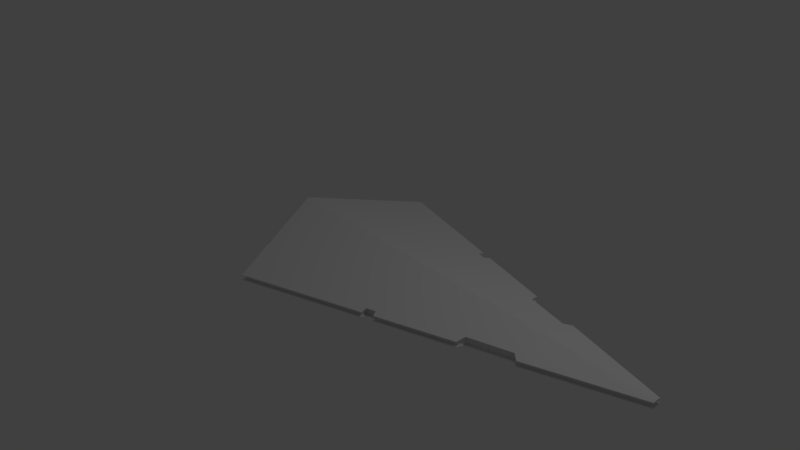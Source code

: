 # Source: ImperialStarDestroyer.blend  (saved by Blender 2.79.0; exported with 4.5.12 LTS)
import bpy
from mathutils import Matrix  # noqa: F401  (used for matrix-valued properties, if any)

bpy.ops.wm.read_factory_settings(use_empty=True)
scene = bpy.context.scene
scene.name = 'Scene'

# ---- collections
col_collection_1 = bpy.data.collections.new('Collection 1'); scene.collection.children.link(col_collection_1)

# ---- materials (node trees are filled in below, after node groups)
mat_material = bpy.data.materials.new('Material')
mat_material.alpha_threshold = 0.0
mat_material.use_transparent_shadow = False
mat_material.roughness = 0.5
mat_material.line_color = (0.0, 0.0, 0.0, 1.0)

# ---- material node trees

# ---- world
world_world = bpy.data.worlds.new('World'); scene.world = world_world
world_world.color = (0.05088, 0.05088, 0.05088)
world_world.use_sun_shadow = False
world_world.sun_shadow_jitter_overblur = 0.0
world_world.cycles.sampling_method = 'MANUAL'

# ---- cameras
cam_camera = bpy.data.cameras.new('Camera')
cam_camera.clip_end = 100.0
cam_camera.lens = 35.0
cam_camera.sensor_width = 32.0
cam_camera.sensor_height = 18.0
cam_camera.ortho_scale = 7.314
cam_camera.dof.focus_distance = 0.0
cam_camera.dof.aperture_fstop = 128.0

# ---- lights
light_lamp = bpy.data.lights.new('Lamp', 'POINT')
light_lamp.transmission_factor = 0.0
light_lamp.cutoff_distance = 30.0
light_lamp.energy = 100.0
light_lamp.shadow_buffer_clip_start = 1.001
light_lamp.shadow_soft_size = 0.1
light_lamp.shadow_maximum_resolution = 0.006
light_lamp.use_absolute_resolution = True

# ---- meshes
me_circle = bpy.data.meshes.new('Circle')
me_circle.from_pydata([(0.0, 0.1614, 0.0), (0.0, 0.1583, 0.03148), (3.725e-09, 0.1491, 0.06175), (7.451e-09, 0.1342, 0.08964), (7.451e-09, 0.1141, 0.1141), (0.0, 0.08964, 0.1342), (0.0, 0.06175, 0.1491), (0.0, 0.03148, 0.1583), (0.0, 1.218e-08, 0.1614), (0.0, -0.03148, 0.1583), (0.0, -0.06175, 0.1491), (0.0, -0.08964, 0.1342), (7.451e-09, -0.1141, 0.1141), (7.451e-09, -0.1342, 0.08964), (3.725e-09, -0.1491, 0.06175), (0.0, -0.1583, 0.03148), (-3.553e-15, -0.1614, -5.257e-08), (0.0, -0.1583, -0.03148), (-3.725e-09, -0.1491, -0.06175), (-7.451e-09, -0.1342, -0.08964), (-7.451e-09, -0.1141, -0.1141), (0.0, -0.08964, -0.1342), (0.0, -0.06175, -0.1491), (0.0, -0.03148, -0.1583), (0.0, 1.558e-07, -0.1614), (0.0, 0.03148, -0.1583), (0.0, 0.06175, -0.1491), (0.0, 0.08964, -0.1342), (-7.451e-09, 0.1141, -0.1141), (-7.451e-09, 0.1342, -0.08964), (-3.725e-09, 0.1491, -0.06175), (0.0, 0.1583, -0.03148), (0.0, 0.1544, 0.0), (0.0, 0.1514, 0.03011), (3.564e-09, 0.1426, 0.05907), (7.128e-09, 0.1283, 0.08576), (7.128e-09, 0.1091, 0.1091), (0.0, 0.08576, 0.1283), (0.0, 0.05907, 0.1426), (0.0, 0.03011, 0.1514), (0.0, 1.165e-08, 0.1544), (0.0, -0.03011, 0.1514), (0.0, -0.05907, 0.1426), (0.0, -0.08576, 0.1283), (7.128e-09, -0.1091, 0.1091), (7.128e-09, -0.1283, 0.08576), (3.564e-09, -0.1426, 0.05907), (0.0, -0.1514, 0.03011), (-3.399e-15, -0.1544, -5.03e-08), (0.0, -0.1514, -0.03011), (-3.564e-09, -0.1426, -0.05907), (-7.128e-09, -0.1283, -0.08576), (-7.128e-09, -0.1091, -0.1092), (0.0, -0.08576, -0.1283), (0.0, -0.05907, -0.1426), (0.0, -0.03011, -0.1514), (0.0, 1.491e-07, -0.1544), (0.0, 0.03011, -0.1514), (0.0, 0.05907, -0.1426), (0.0, 0.08576, -0.1283), (-7.128e-09, 0.1092, -0.1091), (-7.128e-09, 0.1283, -0.08576), (-3.564e-09, 0.1426, -0.05907), (0.0, 0.1514, -0.03011), (-0.03174, 0.1544, 0.0), (-0.03174, 0.1514, 0.03011), (-0.03174, 0.1426, 0.05907), (-0.03174, 0.1283, 0.08576), (-0.03174, 0.1091, 0.1091), (-0.03174, 0.08576, 0.1283), (-0.03174, 0.05907, 0.1426), (-0.03174, 0.03011, 0.1514), (-0.03174, 1.165e-08, 0.1544), (-0.03174, -0.03011, 0.1514), (-0.03174, -0.05907, 0.1426), (-0.03174, -0.08576, 0.1283), (-0.03174, -0.1091, 0.1091), (-0.03174, -0.1283, 0.08576), (-0.03174, -0.1426, 0.05907), (-0.03174, -0.1514, 0.03011), (-0.03174, -0.1544, -5.03e-08), (-0.03174, -0.1514, -0.03011), (-0.03174, -0.1426, -0.05907), (-0.03174, -0.1283, -0.08576), (-0.03174, -0.1091, -0.1092), (-0.03174, -0.08576, -0.1283), (-0.03174, -0.05907, -0.1426), (-0.03174, -0.03011, -0.1514), (-0.03174, 1.491e-07, -0.1544), (-0.03174, 0.03011, -0.1514), (-0.03174, 0.05907, -0.1426), (-0.03174, 0.08576, -0.1283), (-0.03174, 0.1092, -0.1091), (-0.03174, 0.1283, -0.08576), (-0.03174, 0.1426, -0.05907), (-0.03174, 0.1514, -0.03011), (0.1979, 0.1052, 0.0), (0.1979, 0.1031, 0.02052), (0.1979, 0.09716, 0.04025), (0.1979, 0.08744, 0.05843), (0.1979, 0.07436, 0.07436), (0.1979, 0.05843, 0.08744), (0.1979, 0.04025, 0.09716), (0.1979, 0.02052, 0.1031), (0.1979, 7.94e-09, 0.1052), (0.1979, -0.02052, 0.1031), (0.1979, -0.04025, 0.09716), (0.1979, -0.05843, 0.08744), (0.1979, -0.07436, 0.07436), (0.1979, -0.08744, 0.05843), (0.1979, -0.09716, 0.04025), (0.1979, -0.1031, 0.02052), (0.1979, -0.1052, -3.427e-08), (0.1979, -0.1031, -0.02052), (0.1979, -0.09716, -0.04025), (0.1979, -0.08744, -0.05843), (0.1979, -0.07436, -0.07436), (0.1979, -0.05843, -0.08744), (0.1979, -0.04025, -0.09716), (0.1979, -0.02052, -0.1031), (0.1979, 1.015e-07, -0.1052), (0.1979, 0.02052, -0.1031), (0.1979, 0.04025, -0.09716), (0.1979, 0.05843, -0.08744), (0.1979, 0.07436, -0.07436), (0.1979, 0.08744, -0.05843), (0.1979, 0.09716, -0.04025), (0.1979, 0.1031, -0.02052), (0.03959, 0.03083, -0.155), (0.07917, 0.0293, -0.1473), (0.1188, 0.02671, -0.1343), (0.1583, 0.02271, -0.1142), (0.1583, 1.124e-07, -0.1164), (0.1188, 1.322e-07, -0.1369), (0.07917, 1.45e-07, -0.1502), (0.03959, 1.526e-07, -0.158), (0.03959, -0.1117, 0.1117), (0.07917, -0.1062, 0.1062), (0.1188, -0.09682, 0.09682), (0.1583, -0.08231, 0.08231), (0.1583, -0.06467, 0.09679), (0.1188, -0.07607, 0.1139), (0.07917, -0.08343, 0.1249), (0.03959, -0.08779, 0.1314), (0.03959, 0.06047, -0.146), (0.07917, 0.05747, -0.1387), (0.1188, 0.0524, -0.1265), (0.1583, 0.04455, -0.1075), (0.03959, -0.1314, 0.08779), (0.07917, -0.1249, 0.08343), (0.1188, -0.1139, 0.07607), (0.1583, -0.09679, 0.06467), (0.03959, 0.08779, -0.1314), (0.07917, 0.08343, -0.1249), (0.1188, 0.07607, -0.1139), (0.1583, 0.06467, -0.09679), (0.03959, -0.146, 0.06047), (0.07917, -0.1387, 0.05747), (0.1188, -0.1265, 0.0524), (0.1583, -0.1075, 0.04455), (0.03959, 0.155, 0.03083), (0.07917, 0.1473, 0.0293), (0.1188, 0.1343, 0.02671), (0.1583, 0.1142, 0.02271), (0.1583, 0.1164, 0.0), (0.1188, 0.1369, 0.0), (0.07917, 0.1502, 0.0), (0.03959, 0.158, 0.0), (0.03959, 0.1117, -0.1117), (0.07917, 0.1062, -0.1062), (0.1188, 0.09682, -0.09682), (0.1583, 0.08231, -0.08231), (0.03959, -0.155, 0.03083), (0.07917, -0.1473, 0.0293), (0.1188, -0.1343, 0.02671), (0.1583, -0.1142, 0.02271), (0.03959, 0.146, 0.06047), (0.07917, 0.1387, 0.05747), (0.1188, 0.1265, 0.0524), (0.1583, 0.1075, 0.04455), (0.03959, 0.1314, -0.08779), (0.07917, 0.1249, -0.08343), (0.1188, 0.1139, -0.07607), (0.1583, 0.09679, -0.06467), (0.03959, -0.158, -5.149e-08), (0.07917, -0.1502, -4.893e-08), (0.1188, -0.1369, -4.462e-08), (0.1583, -0.1164, -3.793e-08), (0.03959, 0.1314, 0.08779), (0.07917, 0.1249, 0.08343), (0.1188, 0.1139, 0.07607), (0.1583, 0.09679, 0.06467), (0.03959, 0.146, -0.06047), (0.07917, 0.1387, -0.05747), (0.1188, 0.1265, -0.0524), (0.1583, 0.1075, -0.04455), (0.03959, -0.155, -0.03083), (0.07917, -0.1473, -0.0293), (0.1188, -0.1343, -0.02671), (0.1583, -0.1142, -0.02271), (0.03959, 0.1117, 0.1117), (0.07917, 0.1062, 0.1062), (0.1188, 0.09682, 0.09682), (0.1583, 0.08231, 0.08231), (0.03959, 0.155, -0.03083), (0.07917, 0.1473, -0.0293), (0.1188, 0.1343, -0.02671), (0.1583, 0.1142, -0.02271), (0.03959, -0.146, -0.06047), (0.07917, -0.1387, -0.05747), (0.1188, -0.1265, -0.0524), (0.1583, -0.1075, -0.04455), (0.03959, 0.08779, 0.1314), (0.07917, 0.08343, 0.1249), (0.1188, 0.07607, 0.1139), (0.1583, 0.06467, 0.09679), (0.03959, -0.1314, -0.08779), (0.07917, -0.1249, -0.08343), (0.1188, -0.1139, -0.07607), (0.1583, -0.09679, -0.06467), (0.03959, 0.06047, 0.146), (0.07917, 0.05747, 0.1387), (0.1188, 0.0524, 0.1265), (0.1583, 0.04455, 0.1075), (0.03959, -0.1117, -0.1117), (0.07917, -0.1062, -0.1062), (0.1188, -0.09682, -0.09682), (0.1583, -0.08231, -0.08231), (0.03959, 0.03083, 0.155), (0.07917, 0.0293, 0.1473), (0.1188, 0.02671, 0.1343), (0.1583, 0.02271, 0.1142), (0.03959, -0.08779, -0.1314), (0.07917, -0.08343, -0.1249), (0.1188, -0.07607, -0.1139), (0.1583, -0.06467, -0.09679), (0.03959, 1.193e-08, 0.158), (0.07917, 1.134e-08, 0.1502), (0.1188, 1.034e-08, 0.1369), (0.1583, 8.788e-09, 0.1164), (0.03959, -0.06047, -0.146), (0.07917, -0.05747, -0.1387), (0.1188, -0.0524, -0.1265), (0.1583, -0.04455, -0.1075), (0.03959, -0.03083, 0.155), (0.07917, -0.0293, 0.1473), (0.1188, -0.02671, 0.1343), (0.1583, -0.02271, 0.1142), (0.03959, -0.03083, -0.155), (0.07917, -0.0293, -0.1473), (0.1188, -0.02671, -0.1343), (0.1583, -0.02271, -0.1142), (0.03959, -0.06047, 0.146), (0.07917, -0.05747, 0.1387), (0.1188, -0.0524, 0.1265), (0.1583, -0.04455, 0.1075), (-0.03174, 0.1487, 0.0), (-0.03174, 0.1458, 0.02901), (-0.03174, 0.1374, 0.0569), (-0.03174, 0.1236, 0.0826), (-0.03174, 0.1051, 0.1051), (-0.03174, 0.0826, 0.1236), (-0.03174, 0.0569, 0.1374), (-0.03174, 0.02901, 0.1458), (-0.03174, 1.122e-08, 0.1487), (-0.03174, -0.02901, 0.1458), (-0.03174, -0.0569, 0.1374), (-0.03174, -0.0826, 0.1236), (-0.03174, -0.1051, 0.1051), (-0.03174, -0.1236, 0.0826), (-0.03174, -0.1374, 0.0569), (-0.03174, -0.1458, 0.02901), (-0.03174, -0.1487, -4.844e-08), (-0.03174, -0.1458, -0.02901), (-0.03174, -0.1374, -0.0569), (-0.03174, -0.1236, -0.0826), (-0.03174, -0.1051, -0.1051), (-0.03174, -0.0826, -0.1236), (-0.03174, -0.0569, -0.1374), (-0.03174, -0.029, -0.1458), (-0.03174, 1.436e-07, -0.1487), (-0.03174, 0.02901, -0.1458), (-0.03174, 0.0569, -0.1374), (-0.03174, 0.0826, -0.1236), (-0.03174, 0.1051, -0.1051), (-0.03174, 0.1236, -0.0826), (-0.03174, 0.1374, -0.0569), (-0.03174, 0.1458, -0.029), (0.0004808, 0.1487, 0.0), (0.0004808, 0.1458, 0.02901), (0.0004808, 0.1374, 0.0569), (0.0004808, 0.1236, 0.0826), (0.0004808, 0.1051, 0.1051), (0.0004808, 0.0826, 0.1236), (0.0004808, 0.0569, 0.1374), (0.0004808, 0.02901, 0.1458), (0.0004808, 1.122e-08, 0.1487), (0.0004808, -0.02901, 0.1458), (0.0004808, -0.0569, 0.1374), (0.0004808, -0.0826, 0.1236), (0.0004808, -0.1051, 0.1051), (0.0004808, -0.1236, 0.0826), (0.0004808, -0.1374, 0.0569), (0.0004808, -0.1458, 0.02901), (0.0004808, -0.1487, -4.844e-08), (0.0004808, -0.1458, -0.02901), (0.0004808, -0.1374, -0.0569), (0.0004808, -0.1236, -0.0826), (0.0004808, -0.1051, -0.1051), (0.0004808, -0.0826, -0.1236), (0.0004808, -0.0569, -0.1374), (0.0004808, -0.029, -0.1458), (0.0004808, 1.436e-07, -0.1487), (0.0004808, 0.02901, -0.1458), (0.0004808, 0.0569, -0.1374), (0.0004808, 0.0826, -0.1236), (0.0004808, 0.1051, -0.1051), (0.0004808, 0.1236, -0.0826), (0.0004808, 0.1374, -0.0569), (0.0004808, 0.1458, -0.029), (0.1625, 0.08385, 0.0), (0.1625, 0.08224, 0.01636), (0.1625, 0.07747, 0.03209), (0.1625, 0.06972, 0.04658), (0.1625, 0.05929, 0.05929), (0.1625, 0.04658, 0.06972), (0.1625, 0.03209, 0.07747), (0.1625, 0.01636, 0.08224), (0.1625, 6.331e-09, 0.08385), (0.1625, -0.01636, 0.08224), (0.1625, -0.03209, 0.07747), (0.1625, -0.04658, 0.06972), (0.1625, -0.05929, 0.05929), (0.1625, -0.06972, 0.04658), (0.1625, -0.07747, 0.03209), (0.1625, -0.08224, 0.01636), (0.1625, -0.08385, -2.732e-08), (0.1625, -0.08224, -0.01636), (0.1625, -0.07747, -0.03209), (0.1625, -0.06972, -0.04658), (0.1625, -0.05929, -0.05929), (0.1625, -0.04658, -0.06972), (0.1625, -0.03209, -0.07747), (0.1625, -0.01636, -0.08224), (0.1625, 8.097e-08, -0.08385), (0.1625, 0.01636, -0.08224), (0.1625, 0.03209, -0.07747), (0.1625, 0.04658, -0.06972), (0.1625, 0.05929, -0.05929), (0.1625, 0.06972, -0.04658), (0.1625, 0.07747, -0.03209), (0.1625, 0.08224, -0.01636), (0.122, -0.02309, 0.1161), (0.08151, -0.02665, 0.134), (0.041, -0.0283, 0.1423), (0.041, 1.095e-08, 0.1451), (0.08151, 1.031e-08, 0.1366), (0.122, 8.936e-09, 0.1184), (0.122, -0.02309, -0.1161), (0.08151, -0.02665, -0.134), (0.041, -0.0283, -0.1423), (0.041, -0.05552, -0.134), (0.08151, -0.05227, -0.1262), (0.122, -0.04529, -0.1094), (0.122, -0.04529, 0.1094), (0.08151, -0.05227, 0.1262), (0.041, -0.05552, 0.134), (0.122, 1.143e-07, -0.1184), (0.08151, 1.319e-07, -0.1366), (0.041, 1.401e-07, -0.1451), (0.122, -0.06576, 0.09841), (0.08151, -0.07588, 0.1136), (0.041, -0.0806, 0.1206), (0.122, 0.02309, -0.1161), (0.08151, 0.02665, -0.134), (0.041, 0.0283, -0.1423), (0.122, -0.08369, 0.08369), (0.08151, -0.09658, 0.09658), (0.041, -0.1026, 0.1026), (0.122, 0.04529, -0.1094), (0.08151, 0.05227, -0.1262), (0.041, 0.05552, -0.134), (0.122, -0.09841, 0.06576), (0.08151, -0.1136, 0.07588), (0.041, -0.1206, 0.0806), (0.122, 0.06576, -0.09841), (0.08151, 0.07588, -0.1136), (0.041, 0.0806, -0.1206), (0.122, -0.1094, 0.04529), (0.08151, -0.1262, 0.05227), (0.041, -0.134, 0.05552), (0.122, 0.1161, 0.02309), (0.08151, 0.134, 0.02665), (0.041, 0.1423, 0.0283), (0.041, 0.1451, 0.0), (0.08151, 0.1366, 0.0), (0.122, 0.1184, 0.0), (0.122, 0.08369, -0.08369), (0.08151, 0.09658, -0.09658), (0.041, 0.1026, -0.1026), (0.122, -0.1161, 0.02309), (0.08151, -0.134, 0.02665), (0.041, -0.1423, 0.0283), (0.122, 0.1094, 0.04529), (0.08151, 0.1262, 0.05227), (0.041, 0.134, 0.05552), (0.122, 0.09841, -0.06576), (0.08151, 0.1136, -0.07588), (0.041, 0.1206, -0.0806), (0.122, -0.1184, -3.857e-08), (0.08151, -0.1366, -4.45e-08), (0.041, -0.1451, -4.727e-08), (0.122, 0.09841, 0.06576), (0.08151, 0.1136, 0.07588), (0.041, 0.1206, 0.0806), (0.122, 0.1094, -0.04529), (0.08151, 0.1262, -0.05227), (0.041, 0.134, -0.05552), (0.122, -0.1161, -0.02309), (0.08151, -0.134, -0.02665), (0.041, -0.1423, -0.0283), (0.122, 0.08369, 0.08369), (0.08151, 0.09658, 0.09658), (0.041, 0.1026, 0.1026), (0.122, 0.1161, -0.02309), (0.08151, 0.134, -0.02665), (0.041, 0.1423, -0.0283), (0.122, -0.1094, -0.04529), (0.08151, -0.1262, -0.05227), (0.041, -0.134, -0.05552), (0.122, 0.06576, 0.09841), (0.08151, 0.07588, 0.1136), (0.041, 0.0806, 0.1206), (0.122, -0.09841, -0.06576), (0.08151, -0.1136, -0.07588), (0.041, -0.1206, -0.0806), (0.122, 0.04529, 0.1094), (0.08151, 0.05227, 0.1262), (0.041, 0.05552, 0.134), (0.122, -0.08369, -0.08369), (0.08151, -0.09658, -0.09658), (0.041, -0.1026, -0.1026), (0.122, 0.02309, 0.1161), (0.08151, 0.02665, 0.134), (0.041, 0.0283, 0.1423), (0.122, -0.06576, -0.09841), (0.08151, -0.07588, -0.1136), (0.041, -0.0806, -0.1206)], [], [(25, 24, 56, 57), (12, 11, 43, 44), (26, 25, 57, 58), (13, 12, 44, 45), (27, 26, 58, 59), (14, 13, 45, 46), (1, 0, 32, 33), (28, 27, 59, 60), (15, 14, 46, 47), (2, 1, 33, 34), (29, 28, 60, 61), (16, 15, 47, 48), (3, 2, 34, 35), (30, 29, 61, 62), (17, 16, 48, 49), (4, 3, 35, 36), (31, 30, 62, 63), (18, 17, 49, 50), (5, 4, 36, 37), (0, 31, 63, 32), (19, 18, 50, 51), (6, 5, 37, 38), (20, 19, 51, 52), (7, 6, 38, 39), (21, 20, 52, 53), (8, 7, 39, 40), (22, 21, 53, 54), (9, 8, 40, 41), (23, 22, 54, 55), (10, 9, 41, 42), (24, 23, 55, 56), (11, 10, 42, 43), (38, 37, 69, 70), (52, 51, 83, 84), (39, 38, 70, 71), (53, 52, 84, 85), (40, 39, 71, 72), (54, 53, 85, 86), (41, 40, 72, 73), (55, 54, 86, 87), (42, 41, 73, 74), (56, 55, 87, 88), (43, 42, 74, 75), (57, 56, 88, 89), (44, 43, 75, 76), (58, 57, 89, 90), (45, 44, 76, 77), (59, 58, 90, 91), (46, 45, 77, 78), (33, 32, 64, 65), (60, 59, 91, 92), (47, 46, 78, 79), (34, 33, 65, 66), (61, 60, 92, 93), (48, 47, 79, 80), (35, 34, 66, 67), (62, 61, 93, 94), (49, 48, 80, 81), (36, 35, 67, 68), (63, 62, 94, 95), (50, 49, 81, 82), (37, 36, 68, 69), (32, 63, 95, 64), (51, 50, 82, 83), (132, 131, 121, 120), (140, 139, 108, 107), (131, 147, 122, 121), (139, 151, 109, 108), (147, 155, 123, 122), (151, 159, 110, 109), (164, 163, 97, 96), (155, 171, 124, 123), (159, 175, 111, 110), (163, 179, 98, 97), (171, 183, 125, 124), (175, 187, 112, 111), (179, 191, 99, 98), (183, 195, 126, 125), (187, 199, 113, 112), (191, 203, 100, 99), (195, 207, 127, 126), (199, 211, 114, 113), (203, 215, 101, 100), (207, 164, 96, 127), (211, 219, 115, 114), (215, 223, 102, 101), (219, 227, 116, 115), (223, 231, 103, 102), (227, 235, 117, 116), (231, 239, 104, 103), (235, 243, 118, 117), (239, 247, 105, 104), (243, 251, 119, 118), (247, 255, 106, 105), (251, 132, 120, 119), (255, 140, 107, 106), (10, 11, 143, 252), (252, 143, 142, 253), (253, 142, 141, 254), (254, 141, 140, 255), (23, 24, 135, 248), (248, 135, 134, 249), (249, 134, 133, 250), (250, 133, 132, 251), (9, 10, 252, 244), (244, 252, 253, 245), (245, 253, 254, 246), (246, 254, 255, 247), (22, 23, 248, 240), (240, 248, 249, 241), (241, 249, 250, 242), (242, 250, 251, 243), (8, 9, 244, 236), (236, 244, 245, 237), (237, 245, 246, 238), (238, 246, 247, 239), (21, 22, 240, 232), (232, 240, 241, 233), (233, 241, 242, 234), (234, 242, 243, 235), (7, 8, 236, 228), (228, 236, 237, 229), (229, 237, 238, 230), (230, 238, 239, 231), (20, 21, 232, 224), (224, 232, 233, 225), (225, 233, 234, 226), (226, 234, 235, 227), (6, 7, 228, 220), (220, 228, 229, 221), (221, 229, 230, 222), (222, 230, 231, 223), (19, 20, 224, 216), (216, 224, 225, 217), (217, 225, 226, 218), (218, 226, 227, 219), (5, 6, 220, 212), (212, 220, 221, 213), (213, 221, 222, 214), (214, 222, 223, 215), (18, 19, 216, 208), (208, 216, 217, 209), (209, 217, 218, 210), (210, 218, 219, 211), (31, 0, 167, 204), (204, 167, 166, 205), (205, 166, 165, 206), (206, 165, 164, 207), (4, 5, 212, 200), (200, 212, 213, 201), (201, 213, 214, 202), (202, 214, 215, 203), (17, 18, 208, 196), (196, 208, 209, 197), (197, 209, 210, 198), (198, 210, 211, 199), (30, 31, 204, 192), (192, 204, 205, 193), (193, 205, 206, 194), (194, 206, 207, 195), (3, 4, 200, 188), (188, 200, 201, 189), (189, 201, 202, 190), (190, 202, 203, 191), (16, 17, 196, 184), (184, 196, 197, 185), (185, 197, 198, 186), (186, 198, 199, 187), (29, 30, 192, 180), (180, 192, 193, 181), (181, 193, 194, 182), (182, 194, 195, 183), (2, 3, 188, 176), (176, 188, 189, 177), (177, 189, 190, 178), (178, 190, 191, 179), (15, 16, 184, 172), (172, 184, 185, 173), (173, 185, 186, 174), (174, 186, 187, 175), (28, 29, 180, 168), (168, 180, 181, 169), (169, 181, 182, 170), (170, 182, 183, 171), (1, 2, 176, 160), (160, 176, 177, 161), (161, 177, 178, 162), (162, 178, 179, 163), (14, 15, 172, 156), (156, 172, 173, 157), (157, 173, 174, 158), (158, 174, 175, 159), (27, 28, 168, 152), (152, 168, 169, 153), (153, 169, 170, 154), (154, 170, 171, 155), (0, 1, 160, 167), (167, 160, 161, 166), (166, 161, 162, 165), (165, 162, 163, 164), (13, 14, 156, 148), (148, 156, 157, 149), (149, 157, 158, 150), (150, 158, 159, 151), (26, 27, 152, 144), (144, 152, 153, 145), (145, 153, 154, 146), (146, 154, 155, 147), (12, 13, 148, 136), (136, 148, 149, 137), (137, 149, 150, 138), (138, 150, 151, 139), (25, 26, 144, 128), (128, 144, 145, 129), (129, 145, 146, 130), (130, 146, 147, 131), (11, 12, 136, 143), (143, 136, 137, 142), (142, 137, 138, 141), (141, 138, 139, 140), (24, 25, 128, 135), (135, 128, 129, 134), (134, 129, 130, 133), (133, 130, 131, 132), (79, 78, 270, 271), (66, 65, 257, 258), (93, 92, 284, 285), (80, 79, 271, 272), (67, 66, 258, 259), (94, 93, 285, 286), (81, 80, 272, 273), (68, 67, 259, 260), (95, 94, 286, 287), (82, 81, 273, 274), (69, 68, 260, 261), (64, 95, 287, 256), (83, 82, 274, 275), (70, 69, 261, 262), (84, 83, 275, 276), (71, 70, 262, 263), (85, 84, 276, 277), (72, 71, 263, 264), (86, 85, 277, 278), (73, 72, 264, 265), (87, 86, 278, 279), (74, 73, 265, 266), (88, 87, 279, 280), (75, 74, 266, 267), (89, 88, 280, 281), (76, 75, 267, 268), (90, 89, 281, 282), (77, 76, 268, 269), (91, 90, 282, 283), (78, 77, 269, 270), (65, 64, 256, 257), (92, 91, 283, 284), (262, 261, 293, 294), (276, 275, 307, 308), (263, 262, 294, 295), (277, 276, 308, 309), (264, 263, 295, 296), (278, 277, 309, 310), (265, 264, 296, 297), (279, 278, 310, 311), (266, 265, 297, 298), (280, 279, 311, 312), (267, 266, 298, 299), (281, 280, 312, 313), (268, 267, 299, 300), (282, 281, 313, 314), (269, 268, 300, 301), (283, 282, 314, 315), (270, 269, 301, 302), (257, 256, 288, 289), (284, 283, 315, 316), (271, 270, 302, 303), (258, 257, 289, 290), (285, 284, 316, 317), (272, 271, 303, 304), (259, 258, 290, 291), (286, 285, 317, 318), (273, 272, 304, 305), (260, 259, 291, 292), (287, 286, 318, 319), (274, 273, 305, 306), (261, 260, 292, 293), (256, 287, 319, 288), (275, 274, 306, 307), (352, 357, 328, 329), (358, 363, 342, 343), (364, 352, 329, 330), (367, 358, 343, 344), (370, 364, 330, 331), (373, 367, 344, 345), (376, 370, 331, 332), (379, 373, 345, 346), (382, 376, 332, 333), (385, 379, 346, 347), (388, 382, 333, 334), (391, 396, 320, 321), (397, 385, 347, 348), (400, 388, 334, 335), (403, 391, 321, 322), (406, 397, 348, 349), (409, 400, 335, 336), (412, 403, 322, 323), (415, 406, 349, 350), (418, 409, 336, 337), (421, 412, 323, 324), (424, 415, 350, 351), (427, 418, 337, 338), (430, 421, 324, 325), (396, 424, 351, 320), (433, 427, 338, 339), (436, 430, 325, 326), (439, 433, 339, 340), (442, 436, 326, 327), (445, 439, 340, 341), (357, 442, 327, 328), (363, 445, 341, 342), (310, 309, 447, 361), (361, 447, 446, 362), (362, 446, 445, 363), (296, 295, 444, 355), (355, 444, 443, 356), (356, 443, 442, 357), (309, 308, 441, 447), (447, 441, 440, 446), (446, 440, 439, 445), (295, 294, 438, 444), (444, 438, 437, 443), (443, 437, 436, 442), (308, 307, 435, 441), (441, 435, 434, 440), (440, 434, 433, 439), (294, 293, 432, 438), (438, 432, 431, 437), (437, 431, 430, 436), (307, 306, 429, 435), (435, 429, 428, 434), (434, 428, 427, 433), (288, 319, 426, 394), (394, 426, 425, 395), (395, 425, 424, 396), (293, 292, 423, 432), (432, 423, 422, 431), (431, 422, 421, 430), (306, 305, 420, 429), (429, 420, 419, 428), (428, 419, 418, 427), (319, 318, 417, 426), (426, 417, 416, 425), (425, 416, 415, 424), (292, 291, 414, 423), (423, 414, 413, 422), (422, 413, 412, 421), (305, 304, 411, 420), (420, 411, 410, 419), (419, 410, 409, 418), (318, 317, 408, 417), (417, 408, 407, 416), (416, 407, 406, 415), (291, 290, 405, 414), (414, 405, 404, 413), (413, 404, 403, 412), (304, 303, 402, 411), (411, 402, 401, 410), (410, 401, 400, 409), (317, 316, 399, 408), (408, 399, 398, 407), (407, 398, 397, 406), (290, 289, 393, 405), (405, 393, 392, 404), (404, 392, 391, 403), (303, 302, 390, 402), (402, 390, 389, 401), (401, 389, 388, 400), (316, 315, 387, 399), (399, 387, 386, 398), (398, 386, 385, 397), (289, 288, 394, 393), (393, 394, 395, 392), (392, 395, 396, 391), (302, 301, 384, 390), (390, 384, 383, 389), (389, 383, 382, 388), (315, 314, 381, 387), (387, 381, 380, 386), (386, 380, 379, 385), (301, 300, 378, 384), (384, 378, 377, 383), (383, 377, 376, 382), (314, 313, 375, 381), (381, 375, 374, 380), (380, 374, 373, 379), (300, 299, 372, 378), (378, 372, 371, 377), (377, 371, 370, 376), (313, 312, 369, 375), (375, 369, 368, 374), (374, 368, 367, 373), (299, 298, 366, 372), (372, 366, 365, 371), (371, 365, 364, 370), (312, 311, 360, 369), (369, 360, 359, 368), (368, 359, 358, 367), (298, 297, 354, 366), (366, 354, 353, 365), (365, 353, 352, 364), (311, 310, 361, 360), (360, 361, 362, 359), (359, 362, 363, 358), (297, 296, 355, 354), (354, 355, 356, 353), (353, 356, 357, 352), (321, 320, 351, 350, 349, 348, 347, 346, 345, 344, 343, 342, 341, 340, 339, 338, 337, 336, 335, 334, 333, 332, 331, 330, 329, 328, 327, 326, 325, 324, 323, 322), (97, 98, 99, 100, 101, 102, 103, 104, 105, 106, 107, 108, 109, 110, 111, 112, 113, 114, 115, 116, 117, 118, 119, 120, 121, 122, 123, 124, 125, 126, 127, 96)])
me_circle.polygons.foreach_set('use_smooth', [True] * 418)
me_circle.use_remesh_preserve_volume = False
me_circle.use_remesh_preserve_attributes = False
me_circle.use_mirror_vertex_groups = False
me_circle.update()
me_cube = bpy.data.meshes.new('Cube')
me_cube.from_pydata([(-0.05658, -4.213, 0.03708), (-1.534, 0.6123, 0.03708), (-8.452e-07, -4.213, 0.04565), (-1.034, -1.037, 0.03708), (3.465e-07, 1.236, 0.3866), (0.0, -1.044, 0.2441), (-0.05658, -4.213, 0.02639), (-1.534, 0.6123, 0.02639), (-1.034, -1.037, 0.02639), (-0.02708, -4.187, 0.02639), (-1.491, 0.5982, 0.02639), (-1.003, -1.004, 0.02639), (-0.02708, -4.187, 0.0), (-1.491, 0.5982, 0.0), (-1.003, -1.004, 0.0), (0.0, -4.187, 0.02639), (0.0, -4.187, 0.0), (0.0, -4.213, 0.02639), (0.0, 1.236, 0.3759), (-0.4859, -2.849, 0.03708), (-0.4121, -2.765, 0.05627), (-0.5658, -2.207, 0.05949), (-0.6867, -2.183, 0.03708), (0.0, -2.183, 0.1728), (0.0, -2.207, 0.1712), (0.0, -2.765, 0.1363), (0.0, -2.849, 0.1309), (-0.4859, -2.849, 0.02639), (-0.4121, -2.765, 0.0488), (-0.5658, -2.207, 0.0488), (-0.6867, -2.183, 0.02639), (-0.4542, -2.828, 0.02639), (-0.3781, -2.749, 0.0488), (-0.5295, -2.196, 0.0488), (-0.6481, -2.178, 0.02639), (-0.4542, -2.828, 0.0), (-0.3781, -2.749, 0.0), (-0.5295, -2.196, 0.0), (-0.6481, -2.178, 0.0), (4.239e-08, 0.7881, 0.1052), (-0.02052, 0.7881, 0.1031), (-0.04025, 0.7881, 0.09716), (-0.05843, 0.7881, 0.08744), (-0.07436, 0.7881, 0.07436), (-0.08744, 0.7881, 0.05843), (-0.09716, 0.7881, 0.04025), (-0.1031, 0.7881, 0.02052), (-0.1052, 0.7881, -3.427e-08), (-0.2813, 0.8382, 0.1177), (-0.2825, 0.8382, 0.1293), (-0.2858, 0.8382, 0.1404), (-0.2913, 0.8382, 0.1507), (-0.2987, 0.8382, 0.1597), (-0.3077, 0.8382, 0.167), (-0.3179, 0.8382, 0.1725), (-0.329, 0.8382, 0.1759), (-0.3406, 0.8382, 0.177), (-0.3522, 0.8382, 0.1759), (-0.3633, 0.8382, 0.1725), (-0.3735, 0.8382, 0.167), (-0.3825, 0.8382, 0.1597), (-0.3899, 0.8382, 0.1507), (-0.3954, 0.8382, 0.1404), (-0.3987, 0.8382, 0.1293), (-0.3999, 0.8382, 0.1177), (-0.3987, 0.8382, 0.1062), (-0.3954, 0.8382, 0.09506), (-0.3899, 0.8382, 0.08481), (-0.3825, 0.8382, 0.07583), (-0.3735, 0.8382, 0.06846), (-0.3633, 0.8382, 0.06298), (-0.3522, 0.8382, 0.05961), (-0.3406, 0.8382, 0.05847), (-0.329, 0.8382, 0.05961), (-0.3179, 0.8382, 0.06298), (-0.3077, 0.8382, 0.06846), (-0.2987, 0.8382, 0.07583), (-0.2913, 0.8382, 0.08481), (-0.2858, 0.8382, 0.09506), (-0.2825, 0.8382, 0.1062), (-0.5959, 0.7881, 0.0), (-0.5979, 0.7881, 0.02052), (-0.6039, 0.7881, 0.04025), (-0.6136, 0.7881, 0.05843), (-0.6267, 0.7881, 0.07436), (-0.6426, 0.7881, 0.08744), (-0.6608, 0.7881, 0.09716), (-0.6805, 0.7881, 0.1031), (-0.701, 0.7881, 0.1052), (-0.7215, 0.7881, 0.1031), (-0.7413, 0.7881, 0.09716), (-0.7595, 0.7881, 0.08744), (-0.7754, 0.7881, 0.07436), (-0.7885, 0.7881, 0.05843), (-0.7982, 0.7881, 0.04025), (-0.8042, 0.7881, 0.02052), (-0.8062, 0.7881, -3.427e-08), (0.0, 0.7881, 0.0), (0.0, 0.7643, 0.1052), (-0.02052, 0.7643, 0.1031), (-0.04025, 0.7643, 0.09716), (-0.05843, 0.7643, 0.08744), (-0.07436, 0.7643, 0.07436), (-0.08744, 0.7643, 0.05843), (-0.09716, 0.7643, 0.04025), (-0.1031, 0.7643, 0.02052), (-0.1052, 0.7643, 0.0), (-0.2813, 0.7643, 0.1177), (-0.2825, 0.7643, 0.1293), (-0.2858, 0.7643, 0.1404), (-0.2913, 0.7643, 0.1507), (-0.2987, 0.7643, 0.1597), (-0.3077, 0.7643, 0.167), (-0.3179, 0.7643, 0.1725), (-0.329, 0.7643, 0.1759), (-0.3406, 0.7643, 0.177), (-0.3522, 0.7643, 0.1759), (-0.3633, 0.7643, 0.1725), (-0.3735, 0.7643, 0.167), (-0.3825, 0.7643, 0.1597), (-0.3899, 0.7643, 0.1507), (-0.3954, 0.7643, 0.1404), (-0.3987, 0.7643, 0.1293), (-0.3999, 0.7643, 0.1177), (-0.3987, 0.7643, 0.1062), (-0.3954, 0.7643, 0.09506), (-0.3899, 0.7643, 0.08481), (-0.3825, 0.7643, 0.07583), (-0.3735, 0.7643, 0.06846), (-0.3633, 0.7643, 0.06298), (-0.3522, 0.7643, 0.05961), (-0.3406, 0.7643, 0.05847), (-0.329, 0.7643, 0.05961), (-0.3179, 0.7643, 0.06298), (-0.3077, 0.7643, 0.06846), (-0.2987, 0.7643, 0.07583), (-0.2913, 0.7643, 0.08481), (-0.2858, 0.7643, 0.09506), (-0.2825, 0.7643, 0.1062), (-0.5959, 0.7643, 0.0), (-0.5979, 0.7643, 0.02052), (-0.6039, 0.7643, 0.04025), (-0.6136, 0.7643, 0.05843), (-0.6267, 0.7643, 0.07436), (-0.6426, 0.7643, 0.08744), (-0.6608, 0.7643, 0.09716), (-0.6805, 0.7643, 0.1031), (-0.701, 0.7643, 0.1052), (-0.7215, 0.7643, 0.1031), (-0.7413, 0.7643, 0.09716), (-0.7595, 0.7643, 0.08744), (-0.7754, 0.7643, 0.07436), (-0.7885, 0.7643, 0.05843), (-0.7982, 0.7643, 0.04025), (-0.8042, 0.7643, 0.02052), (-0.8062, 0.7643, 0.0), (0.0, 1.196, 0.3759), (0.0, 0.7643, 0.2971), (-0.88, 0.7643, 0.13), (-0.88, 0.7643, 0.0), (-0.02829, -4.213, 0.04137), (-0.7672, 0.9243, 0.2118), (-0.5245, -0.9728, 0.1433), (-0.01354, -4.187, 0.0), (-0.01354, -4.187, 0.02639), (-0.02829, -4.213, 0.02639), (-0.7672, 0.9243, 0.2011), (-0.243, -2.849, 0.084), (-0.2061, -2.765, 0.09626), (-0.2829, -2.207, 0.1153), (-0.3433, -2.183, 0.1049), (-0.9942, 0.7974, 0.1429), (-0.9942, 0.7974, 0.0), (-0.5658, -2.207, 0.05949), (-0.5658, -2.207, 0.0488), (-0.7729, -1.898, 0.03708), (-0.8591, -1.614, 0.03708), (-0.9892, -1.184, 0.03708), (-0.7729, -1.898, 0.02639), (-0.8591, -1.614, 0.02639), (-0.9892, -1.184, 0.02639), (-0.7338, -1.894, 0.02639), (-0.8194, -1.611, 0.02639), (-0.9461, -1.192, 0.02639), (-0.7338, -1.894, 0.0), (-0.8194, -1.611, 0.0), (-0.9461, -1.192, 0.0), (0.0, -1.329, 0.2263), (0.0, -1.614, 0.2084), (0.0, -1.898, 0.1906), (-0.5137, -1.047, 0.1409), (-0.4296, -1.614, 0.1228), (-0.3865, -1.898, 0.1138), (-0.9148, -1.022, 0.06188), (-0.8825, -1.133, 0.06164), (-0.9552, -1.027, 0.05345), (-0.9187, -1.15, 0.05331), (-0.9552, -1.027, 0.05345), (-0.9552, -1.027, 0.04276), (-0.9241, -0.9945, 0.0428), (-0.9241, -0.9945, 0.0), (-0.9187, -1.15, 0.05331), (-0.9187, -1.15, 0.04262), (-0.8748, -1.161, 0.04258), (-0.8748, -1.161, 0.0)], [(2, 4), (173, 174)], [(162, 161, 1, 3, 195, 193), (199, 11, 14, 200), (203, 183, 180, 202), (3, 1, 7, 8), (180, 177, 201, 202), (8, 7, 10, 11), (204, 186, 183, 203), (11, 10, 13, 14), (164, 163, 16, 15), (165, 164, 15, 17), (160, 165, 17, 2), (161, 4, 18, 166), (9, 31, 35, 12), (31, 32, 36, 35), (32, 33, 37, 36), (33, 34, 38, 37), (6, 27, 31, 9), (27, 28, 32, 31), (28, 29, 33, 32), (29, 30, 34, 33), (0, 19, 27, 6), (19, 20, 28, 27), (20, 21, 29, 28), (21, 22, 30, 29), (160, 167, 19, 0), (167, 168, 20, 19), (168, 169, 21, 20), (169, 170, 22, 21), (81, 80, 96, 95, 94, 93, 92, 91, 90, 89, 88, 87, 86, 85, 84, 83, 82), (49, 48, 79, 78, 77, 76, 75, 74, 73, 72, 71, 70, 69, 68, 67, 66, 65, 64, 63, 62, 61, 60, 59, 58, 57, 56, 55, 54, 53, 52, 51, 50), (40, 39, 97, 47, 46, 45, 44, 43, 42, 41), (150, 151, 152, 153, 154, 155, 158, 149), (158, 157, 148, 149), (94, 95, 154, 153), (68, 69, 128, 127), (42, 101, 100, 41), (95, 96, 155, 154), (69, 70, 129, 128), (43, 102, 101, 42), (70, 71, 130, 129), (44, 103, 102, 43), (71, 72, 131, 130), (45, 104, 103, 44), (72, 73, 132, 131), (46, 105, 104, 45), (73, 74, 133, 132), (47, 106, 105, 46), (74, 75, 134, 133), (48, 49, 108, 107), (75, 76, 135, 134), (49, 50, 109, 108), (76, 77, 136, 135), (50, 51, 110, 109), (77, 78, 137, 136), (51, 52, 111, 110), (78, 79, 138, 137), (52, 53, 112, 111), (79, 48, 107, 138), (53, 54, 113, 112), (80, 81, 140, 139), (54, 55, 114, 113), (81, 82, 141, 140), (55, 56, 115, 114), (82, 83, 142, 141), (56, 57, 116, 115), (83, 84, 143, 142), (57, 58, 117, 116), (84, 85, 144, 143), (58, 59, 118, 117), (85, 86, 145, 144), (59, 60, 119, 118), (86, 87, 146, 145), (60, 61, 120, 119), (87, 88, 147, 146), (61, 62, 121, 120), (88, 89, 148, 147), (62, 63, 122, 121), (89, 90, 149, 148), (63, 64, 123, 122), (90, 91, 150, 149), (64, 65, 124, 123), (91, 92, 151, 150), (65, 66, 125, 124), (92, 93, 152, 151), (66, 67, 126, 125), (40, 99, 98, 39), (93, 94, 153, 152), (67, 68, 127, 126), (41, 100, 99, 40), (171, 166, 18, 156), (125, 141, 142, 124), (104, 136, 137, 103), (105, 106, 139, 140, 141, 125, 126, 127, 128, 129, 130, 131, 132, 133, 134, 135, 136, 104), (99, 100, 101, 102, 103, 137, 138, 107, 108, 109, 110, 111, 112, 113, 114, 115, 116, 117, 118, 119, 120, 121, 122, 123, 124, 142, 143, 144, 145, 146, 147, 148, 157, 98), (158, 155, 159), (10, 7, 166, 171), (24, 23, 170, 169), (25, 24, 169, 168), (26, 25, 168, 167), (2, 26, 167, 160), (1, 161, 166, 7), (0, 6, 165, 160), (6, 9, 164, 165), (9, 12, 163, 164), (187, 5, 162, 190), (5, 4, 161, 162), (171, 156, 157, 158), (171, 158, 159, 172), (10, 171, 172, 13), (23, 189, 192, 170), (189, 188, 191, 192), (188, 187, 190, 191), (34, 181, 184, 38), (181, 182, 185, 184), (182, 183, 186, 185), (30, 178, 181, 34), (178, 179, 182, 181), (179, 180, 183, 182), (22, 175, 178, 30), (175, 176, 179, 178), (176, 177, 180, 179), (170, 192, 175, 22), (192, 191, 176, 175), (191, 190, 194, 196, 177, 176), (190, 162, 193, 194), (194, 193, 195, 196), (201, 197, 198, 202), (202, 198, 199, 203), (203, 199, 200, 204), (8, 198, 197, 3), (199, 198, 8, 11)])
me_cube.polygons.foreach_set('use_smooth', [0, 0, 0, 0, 0, 0, 0, 0, 0, 0, 0, 0, 0, 0, 0, 0, 0, 0, 0, 0, 0, 0, 0, 0, 0, 0, 0, 0, 0, 0, 0, 0, 0, 1, 1, 1, 1, 1, 1, 1, 1, 1, 1, 1, 1, 1, 1, 1, 1, 1, 1, 1, 1, 1, 1, 1, 1, 1, 1, 1, 1, 1, 1, 1, 1, 1, 1, 1, 1, 1, 1, 1, 1, 1, 1, 1, 1, 1, 1, 1, 1, 1, 1, 1, 1, 1, 1, 1, 1, 0, 0, 0, 0, 0, 0, 0, 0, 0, 0, 0, 0, 0, 0, 0, 0, 0, 0, 0, 0, 0, 0, 0, 0, 0, 0, 0, 0, 0, 0, 0, 0, 0, 0, 0, 0, 0, 0, 0, 0, 0, 0])
_k = set([(39, 40), (40, 41), (41, 42), (42, 43), (43, 44), (44, 45), (45, 46), (46, 47), (48, 49), (48, 79), (49, 50), (50, 51), (51, 52), (52, 53), (53, 54), (54, 55), (55, 56), (56, 57), (57, 58), (58, 59), (59, 60), (60, 61), (61, 62), (62, 63), (63, 64), (64, 65), (65, 66), (66, 67), (67, 68), (68, 69), (69, 70), (70, 71), (71, 72), (72, 73), (73, 74), (74, 75), (75, 76), (76, 77), (77, 78), (78, 79), (80, 81), (81, 82), (82, 83), (83, 84), (84, 85), (85, 86), (86, 87), (87, 88), (88, 89), (89, 90), (90, 91), (91, 92), (92, 93), (93, 94), (94, 95), (95, 96), (98, 99), (99, 100), (100, 101), (101, 102), (102, 103), (103, 104), (104, 105), (105, 106), (107, 108), (107, 138), (108, 109), (109, 110), (110, 111), (111, 112), (112, 113), (113, 114), (114, 115), (115, 116), (116, 117), (117, 118), (118, 119), (119, 120), (120, 121), (121, 122), (122, 123), (123, 124), (124, 125), (125, 126), (126, 127), (127, 128), (128, 129), (129, 130), (130, 131), (131, 132), (132, 133), (133, 134), (134, 135), (135, 136), (136, 137), (137, 138), (139, 140), (140, 141), (141, 142), (142, 143), (143, 144), (144, 145), (145, 146), (146, 147), (147, 148), (148, 149), (149, 150), (150, 151), (151, 152), (152, 153), (153, 154), (154, 155)])
me_cube.attributes.new('sharp_edge', 'BOOLEAN', 'EDGE').data.foreach_set('value', [ (min(e.vertices), max(e.vertices)) in _k for e in me_cube.edges])
me_cube.materials.append(mat_material)
me_cube.use_remesh_preserve_volume = False
me_cube.use_remesh_preserve_attributes = False
me_cube.use_mirror_vertex_groups = False
me_cube.update()
me_circle_001 = bpy.data.meshes.new('Circle.001')
me_circle_001.from_pydata([(0.03626, 0.09094, 0.0), (0.03626, 0.0892, 0.01774), (0.03626, 0.08402, 0.0348), (0.03626, 0.07562, 0.05053), (0.03626, 0.06431, 0.06431), (0.03626, 0.05053, 0.07562), (0.03626, 0.0348, 0.08402), (0.03626, 0.01774, 0.0892), (0.03626, 6.866e-09, 0.09094), (0.03626, -0.01774, 0.0892), (0.03626, -0.0348, 0.08402), (0.03626, -0.05053, 0.07562), (0.03626, -0.06431, 0.06431), (0.03626, -0.07562, 0.05053), (0.03626, -0.08402, 0.0348), (0.03626, -0.0892, 0.01774), (0.03626, -0.09094, -2.963e-08), (0.03626, -0.0892, -0.01774), (0.03626, -0.08402, -0.0348), (0.03626, -0.07562, -0.05053), (0.03626, -0.06431, -0.06431), (0.03626, -0.05053, -0.07562), (0.03626, -0.0348, -0.08402), (0.03626, -0.01774, -0.0892), (0.03626, 8.781e-08, -0.09094), (0.03626, 0.01774, -0.0892), (0.03626, 0.0348, -0.08402), (0.03626, 0.05053, -0.07562), (0.03626, 0.06431, -0.06431), (0.03626, 0.07562, -0.05053), (0.03626, 0.08402, -0.0348), (0.03626, 0.0892, -0.01774), (0.03626, 0.087, 0.0), (0.03626, 0.08533, 0.01697), (0.03626, 0.08038, 0.03329), (0.03626, 0.07234, 0.04834), (0.03626, 0.06152, 0.06152), (0.03626, 0.04834, 0.07234), (0.03626, 0.03329, 0.08038), (0.03626, 0.01697, 0.08533), (0.03626, 6.569e-09, 0.087), (0.03626, -0.01697, 0.08533), (0.03626, -0.03329, 0.08038), (0.03626, -0.04834, 0.07234), (0.03626, -0.06152, 0.06152), (0.03626, -0.07234, 0.04834), (0.03626, -0.08038, 0.03329), (0.03626, -0.08533, 0.01697), (0.03626, -0.087, -2.835e-08), (0.03626, -0.08533, -0.01697), (0.03626, -0.08038, -0.03329), (0.03626, -0.07234, -0.04834), (0.03626, -0.06152, -0.06152), (0.03626, -0.04834, -0.07234), (0.03626, -0.03329, -0.08038), (0.03626, -0.01697, -0.08533), (0.03626, 8.401e-08, -0.087), (0.03626, 0.01697, -0.08533), (0.03626, 0.03329, -0.08038), (0.03626, 0.04834, -0.07234), (0.03626, 0.06152, -0.06152), (0.03626, 0.07234, -0.04834), (0.03626, 0.08038, -0.03329), (0.03626, 0.08533, -0.01697), (0.01837, 0.087, 0.0), (0.01837, 0.08533, 0.01697), (0.01837, 0.08038, 0.03329), (0.01837, 0.07234, 0.04834), (0.01837, 0.06152, 0.06152), (0.01837, 0.04834, 0.07234), (0.01837, 0.03329, 0.08038), (0.01837, 0.01697, 0.08533), (0.01837, 6.569e-09, 0.087), (0.01837, -0.01697, 0.08533), (0.01837, -0.03329, 0.08038), (0.01837, -0.04834, 0.07234), (0.01837, -0.06152, 0.06152), (0.01837, -0.07234, 0.04834), (0.01837, -0.08038, 0.03329), (0.01837, -0.08533, 0.01697), (0.01837, -0.087, -2.835e-08), (0.01837, -0.08533, -0.01697), (0.01837, -0.08038, -0.03329), (0.01837, -0.07234, -0.04834), (0.01837, -0.06152, -0.06152), (0.01837, -0.04834, -0.07234), (0.01837, -0.03329, -0.08038), (0.01837, -0.01697, -0.08533), (0.01837, 8.401e-08, -0.087), (0.01837, 0.01697, -0.08533), (0.01837, 0.03329, -0.08038), (0.01837, 0.04834, -0.07234), (0.01837, 0.06152, -0.06152), (0.01837, 0.07234, -0.04834), (0.01837, 0.08038, -0.03329), (0.01837, 0.08533, -0.01697), (0.1478, 0.05928, 0.0), (0.1478, 0.05814, 0.01156), (0.1478, 0.05476, 0.02268), (0.1478, 0.04929, 0.03293), (0.1478, 0.04191, 0.04191), (0.1478, 0.03293, 0.04929), (0.1478, 0.02268, 0.05476), (0.1478, 0.01156, 0.05814), (0.1478, 4.475e-09, 0.05928), (0.1478, -0.01156, 0.05814), (0.1478, -0.02268, 0.05476), (0.1478, -0.03293, 0.04929), (0.1478, -0.04191, 0.04191), (0.1478, -0.04929, 0.03293), (0.1478, -0.05476, 0.02268), (0.1478, -0.05814, 0.01156), (0.1478, -0.05928, -1.931e-08), (0.1478, -0.05814, -0.01156), (0.1478, -0.05476, -0.02268), (0.1478, -0.04929, -0.03293), (0.1478, -0.04191, -0.04191), (0.1478, -0.03293, -0.04929), (0.1478, -0.02268, -0.05476), (0.1478, -0.01156, -0.05814), (0.1478, 5.724e-08, -0.05928), (0.1478, 0.01156, -0.05814), (0.1478, 0.02268, -0.05476), (0.1478, 0.03293, -0.04929), (0.1478, 0.04191, -0.04191), (0.1478, 0.04929, -0.03293), (0.1478, 0.05476, -0.02268), (0.1478, 0.05814, -0.01156), (0.05857, 0.01738, -0.08735), (0.08089, 0.01651, -0.08301), (0.1032, 0.01506, -0.07569), (0.1255, 0.0128, -0.06435), (0.1255, 6.335e-08, -0.06561), (0.1032, 7.452e-08, -0.07718), (0.08089, 8.173e-08, -0.08464), (0.05857, 8.6e-08, -0.08906), (0.05857, -0.06298, 0.06298), (0.08089, -0.05985, 0.05985), (0.1032, -0.05457, 0.05457), (0.1255, -0.04639, 0.04639), (0.1255, -0.03645, 0.05455), (0.1032, -0.04288, 0.06417), (0.08089, -0.04702, 0.07038), (0.05857, -0.04948, 0.07405), (0.05857, 0.03408, -0.08228), (0.08089, 0.03239, -0.0782), (0.1032, 0.02953, -0.0713), (0.1255, 0.02511, -0.06062), (0.05857, -0.07405, 0.04948), (0.08089, -0.07038, 0.04702), (0.1032, -0.06417, 0.04288), (0.1255, -0.05455, 0.03645), (0.05857, 0.04948, -0.07405), (0.08089, 0.04702, -0.07038), (0.1032, 0.04288, -0.06417), (0.1255, 0.03645, -0.05455), (0.05857, -0.08228, 0.03408), (0.08089, -0.0782, 0.03239), (0.1032, -0.0713, 0.02953), (0.1255, -0.06062, 0.02511), (0.05857, 0.08735, 0.01738), (0.08089, 0.08301, 0.01651), (0.1032, 0.07569, 0.01506), (0.1255, 0.06435, 0.0128), (0.1255, 0.06561, 0.0), (0.1032, 0.07718, 0.0), (0.08089, 0.08464, 0.0), (0.05857, 0.08906, 0.0), (0.05857, 0.06298, -0.06298), (0.08089, 0.05985, -0.05985), (0.1032, 0.05457, -0.05457), (0.1255, 0.04639, -0.04639), (0.05857, -0.08735, 0.01738), (0.08089, -0.08301, 0.01651), (0.1032, -0.07569, 0.01506), (0.1255, -0.06435, 0.0128), (0.05857, 0.08228, 0.03408), (0.08089, 0.0782, 0.03239), (0.1032, 0.0713, 0.02953), (0.1255, 0.06062, 0.02511), (0.05857, 0.07405, -0.04948), (0.08089, 0.07038, -0.04702), (0.1032, 0.06417, -0.04288), (0.1255, 0.05455, -0.03645), (0.05857, -0.08906, -2.902e-08), (0.08089, -0.08464, -2.758e-08), (0.1032, -0.07718, -2.515e-08), (0.1255, -0.06561, -2.138e-08), (0.05857, 0.07405, 0.04948), (0.08089, 0.07038, 0.04702), (0.1032, 0.06417, 0.04288), (0.1255, 0.05455, 0.03645), (0.05857, 0.08228, -0.03408), (0.08089, 0.0782, -0.03239), (0.1032, 0.0713, -0.02953), (0.1255, 0.06062, -0.02511), (0.05857, -0.08735, -0.01738), (0.08089, -0.08301, -0.01651), (0.1032, -0.07569, -0.01506), (0.1255, -0.06435, -0.0128), (0.05857, 0.06298, 0.06298), (0.08089, 0.05985, 0.05985), (0.1032, 0.05457, 0.05457), (0.1255, 0.04639, 0.04639), (0.05857, 0.08735, -0.01738), (0.08089, 0.08301, -0.01651), (0.1032, 0.07569, -0.01506), (0.1255, 0.06435, -0.0128), (0.05857, -0.08228, -0.03408), (0.08089, -0.0782, -0.03239), (0.1032, -0.0713, -0.02953), (0.1255, -0.06062, -0.02511), (0.05857, 0.04948, 0.07405), (0.08089, 0.04702, 0.07038), (0.1032, 0.04288, 0.06417), (0.1255, 0.03645, 0.05455), (0.05857, -0.07405, -0.04948), (0.08089, -0.07038, -0.04702), (0.1032, -0.06417, -0.04288), (0.1255, -0.05455, -0.03645), (0.05857, 0.03408, 0.08228), (0.08089, 0.03239, 0.0782), (0.1032, 0.02953, 0.0713), (0.1255, 0.02511, 0.06062), (0.05857, -0.06298, -0.06298), (0.08089, -0.05985, -0.05985), (0.1032, -0.05457, -0.05457), (0.1255, -0.04639, -0.04639), (0.05857, 0.01738, 0.08735), (0.08089, 0.01651, 0.08301), (0.1032, 0.01506, 0.07569), (0.1255, 0.0128, 0.06435), (0.05857, -0.04948, -0.07405), (0.08089, -0.04702, -0.07038), (0.1032, -0.04288, -0.06417), (0.1255, -0.03645, -0.05455), (0.05857, 6.724e-09, 0.08906), (0.08089, 6.39e-09, 0.08464), (0.1032, 5.827e-09, 0.07718), (0.1255, 4.953e-09, 0.06561), (0.05857, -0.03408, -0.08228), (0.08089, -0.03239, -0.0782), (0.1032, -0.02953, -0.0713), (0.1255, -0.02511, -0.06062), (0.05857, -0.01738, 0.08735), (0.08089, -0.01651, 0.08301), (0.1032, -0.01506, 0.07569), (0.1255, -0.0128, 0.06435), (0.05857, -0.01738, -0.08735), (0.08089, -0.01651, -0.08301), (0.1032, -0.01506, -0.07569), (0.1255, -0.0128, -0.06435), (0.05857, -0.03408, 0.08228), (0.08089, -0.03239, 0.0782), (0.1032, -0.02953, 0.0713), (0.1255, -0.02511, 0.06062), (0.01837, 0.0838, 0.0), (0.01837, 0.08219, 0.01635), (0.01837, 0.07742, 0.03207), (0.01837, 0.06968, 0.04656), (0.01837, 0.05925, 0.05925), (0.01837, 0.04656, 0.06968), (0.01837, 0.03207, 0.07742), (0.01837, 0.01635, 0.08219), (0.01837, 6.327e-09, 0.0838), (0.01837, -0.01635, 0.08219), (0.01837, -0.03207, 0.07742), (0.01837, -0.04656, 0.06968), (0.01837, -0.05925, 0.05925), (0.01837, -0.06968, 0.04656), (0.01837, -0.07742, 0.03207), (0.01837, -0.08219, 0.01635), (0.01837, -0.0838, -2.73e-08), (0.01837, -0.08219, -0.01635), (0.01837, -0.07742, -0.03207), (0.01837, -0.06968, -0.04656), (0.01837, -0.05925, -0.05925), (0.01837, -0.04656, -0.06968), (0.01837, -0.03207, -0.07742), (0.01837, -0.01635, -0.08219), (0.01837, 8.092e-08, -0.0838), (0.01837, 0.01635, -0.08219), (0.01837, 0.03207, -0.07742), (0.01837, 0.04656, -0.06968), (0.01837, 0.05925, -0.05925), (0.01837, 0.06968, -0.04656), (0.01837, 0.07742, -0.03207), (0.01837, 0.08219, -0.01635), (0.03653, 0.0838, 0.0), (0.03653, 0.08219, 0.01635), (0.03653, 0.07742, 0.03207), (0.03653, 0.06968, 0.04656), (0.03653, 0.05925, 0.05925), (0.03653, 0.04656, 0.06968), (0.03653, 0.03207, 0.07742), (0.03653, 0.01635, 0.08219), (0.03653, 6.327e-09, 0.0838), (0.03653, -0.01635, 0.08219), (0.03653, -0.03207, 0.07742), (0.03653, -0.04656, 0.06968), (0.03653, -0.05925, 0.05925), (0.03653, -0.06968, 0.04656), (0.03653, -0.07742, 0.03207), (0.03653, -0.08219, 0.01635), (0.03653, -0.0838, -2.73e-08), (0.03653, -0.08219, -0.01635), (0.03653, -0.07742, -0.03207), (0.03653, -0.06968, -0.04656), (0.03653, -0.05925, -0.05925), (0.03653, -0.04656, -0.06968), (0.03653, -0.03207, -0.07742), (0.03653, -0.01635, -0.08219), (0.03653, 8.092e-08, -0.0838), (0.03653, 0.01635, -0.08219), (0.03653, 0.03207, -0.07742), (0.03653, 0.04656, -0.06968), (0.03653, 0.05925, -0.05925), (0.03653, 0.06968, -0.04656), (0.03653, 0.07742, -0.03207), (0.03653, 0.08219, -0.01635), (0.1279, 0.04726, 0.0), (0.1279, 0.04635, 0.00922), (0.1279, 0.04366, 0.01809), (0.1279, 0.0393, 0.02626), (0.1279, 0.03342, 0.03342), (0.1279, 0.02626, 0.0393), (0.1279, 0.01809, 0.04366), (0.1279, 0.00922, 0.04635), (0.1279, 3.568e-09, 0.04726), (0.1279, -0.00922, 0.04635), (0.1279, -0.01809, 0.04366), (0.1279, -0.02626, 0.0393), (0.1279, -0.03342, 0.03342), (0.1279, -0.0393, 0.02626), (0.1279, -0.04366, 0.01809), (0.1279, -0.04635, 0.00922), (0.1279, -0.04726, -1.54e-08), (0.1279, -0.04635, -0.00922), (0.1279, -0.04366, -0.01809), (0.1279, -0.0393, -0.02626), (0.1279, -0.03342, -0.03342), (0.1279, -0.02626, -0.0393), (0.1279, -0.01809, -0.04366), (0.1279, -0.00922, -0.04635), (0.1279, 4.564e-08, -0.04726), (0.1279, 0.00922, -0.04635), (0.1279, 0.01809, -0.04366), (0.1279, 0.02626, -0.0393), (0.1279, 0.03342, -0.03342), (0.1279, 0.0393, -0.02626), (0.1279, 0.04366, -0.01809), (0.1279, 0.04635, -0.00922), (0.105, -0.01301, 0.06543), (0.0822, -0.01502, 0.0755), (0.05937, -0.01595, 0.0802), (0.05937, 6.174e-09, 0.08177), (0.0822, 5.812e-09, 0.07698), (0.105, 5.037e-09, 0.06671), (0.105, -0.01301, -0.06543), (0.0822, -0.01502, -0.0755), (0.05937, -0.01595, -0.0802), (0.05937, -0.03129, -0.07555), (0.0822, -0.02946, -0.07112), (0.105, -0.02553, -0.06163), (0.105, -0.02553, 0.06163), (0.0822, -0.02946, 0.07112), (0.05937, -0.03129, 0.07555), (0.105, 6.442e-08, -0.06671), (0.0822, 7.434e-08, -0.07698), (0.05937, 7.896e-08, -0.08177), (0.105, -0.03706, 0.05547), (0.0822, -0.04277, 0.06401), (0.05937, -0.04543, 0.06799), (0.105, 0.01301, -0.06543), (0.0822, 0.01502, -0.0755), (0.05937, 0.01595, -0.0802), (0.105, -0.04717, 0.04717), (0.0822, -0.05444, 0.05444), (0.05937, -0.05782, 0.05782), (0.105, 0.02553, -0.06163), (0.0822, 0.02946, -0.07112), (0.05937, 0.03129, -0.07555), (0.105, -0.05547, 0.03706), (0.0822, -0.06401, 0.04277), (0.05937, -0.06799, 0.04543), (0.105, 0.03706, -0.05547), (0.0822, 0.04277, -0.06401), (0.05937, 0.04543, -0.06799), (0.105, -0.06163, 0.02553), (0.0822, -0.07112, 0.02946), (0.05937, -0.07555, 0.03129), (0.105, 0.06543, 0.01301), (0.0822, 0.0755, 0.01502), (0.05937, 0.0802, 0.01595), (0.05937, 0.08177, 0.0), (0.0822, 0.07698, 0.0), (0.105, 0.06671, 0.0), (0.105, 0.04717, -0.04717), (0.0822, 0.05444, -0.05444), (0.05937, 0.05782, -0.05782), (0.105, -0.06543, 0.01301), (0.0822, -0.0755, 0.01502), (0.05937, -0.0802, 0.01595), (0.105, 0.06163, 0.02553), (0.0822, 0.07112, 0.02946), (0.05937, 0.07555, 0.03129), (0.105, 0.05547, -0.03706), (0.0822, 0.06401, -0.04277), (0.05937, 0.06799, -0.04543), (0.105, -0.06671, -2.174e-08), (0.0822, -0.07698, -2.508e-08), (0.05937, -0.08177, -2.664e-08), (0.105, 0.05547, 0.03706), (0.0822, 0.06401, 0.04277), (0.05937, 0.06799, 0.04543), (0.105, 0.06163, -0.02553), (0.0822, 0.07112, -0.02946), (0.05937, 0.07555, -0.03129), (0.105, -0.06543, -0.01301), (0.0822, -0.0755, -0.01502), (0.05937, -0.0802, -0.01595), (0.105, 0.04717, 0.04717), (0.0822, 0.05444, 0.05444), (0.05937, 0.05782, 0.05782), (0.105, 0.06543, -0.01301), (0.0822, 0.0755, -0.01502), (0.05937, 0.0802, -0.01595), (0.105, -0.06163, -0.02553), (0.0822, -0.07112, -0.02946), (0.05937, -0.07555, -0.03129), (0.105, 0.03706, 0.05547), (0.0822, 0.04277, 0.06401), (0.05937, 0.04543, 0.06799), (0.105, -0.05547, -0.03706), (0.0822, -0.06401, -0.04277), (0.05937, -0.06799, -0.04543), (0.105, 0.02553, 0.06163), (0.0822, 0.02946, 0.07112), (0.05937, 0.03129, 0.07555), (0.105, -0.04717, -0.04717), (0.0822, -0.05444, -0.05444), (0.05937, -0.05782, -0.05782), (0.105, 0.01301, 0.06543), (0.0822, 0.01502, 0.0755), (0.05937, 0.01595, 0.0802), (0.105, -0.03706, -0.05547), (0.0822, -0.04277, -0.06401), (0.05937, -0.04543, -0.06799)], [], [(25, 24, 56, 57), (12, 11, 43, 44), (26, 25, 57, 58), (13, 12, 44, 45), (27, 26, 58, 59), (14, 13, 45, 46), (1, 0, 32, 33), (28, 27, 59, 60), (15, 14, 46, 47), (2, 1, 33, 34), (29, 28, 60, 61), (16, 15, 47, 48), (3, 2, 34, 35), (30, 29, 61, 62), (17, 16, 48, 49), (4, 3, 35, 36), (31, 30, 62, 63), (18, 17, 49, 50), (5, 4, 36, 37), (0, 31, 63, 32), (19, 18, 50, 51), (6, 5, 37, 38), (20, 19, 51, 52), (7, 6, 38, 39), (21, 20, 52, 53), (8, 7, 39, 40), (22, 21, 53, 54), (9, 8, 40, 41), (23, 22, 54, 55), (10, 9, 41, 42), (24, 23, 55, 56), (11, 10, 42, 43), (38, 37, 69, 70), (52, 51, 83, 84), (39, 38, 70, 71), (53, 52, 84, 85), (40, 39, 71, 72), (54, 53, 85, 86), (41, 40, 72, 73), (55, 54, 86, 87), (42, 41, 73, 74), (56, 55, 87, 88), (43, 42, 74, 75), (57, 56, 88, 89), (44, 43, 75, 76), (58, 57, 89, 90), (45, 44, 76, 77), (59, 58, 90, 91), (46, 45, 77, 78), (33, 32, 64, 65), (60, 59, 91, 92), (47, 46, 78, 79), (34, 33, 65, 66), (61, 60, 92, 93), (48, 47, 79, 80), (35, 34, 66, 67), (62, 61, 93, 94), (49, 48, 80, 81), (36, 35, 67, 68), (63, 62, 94, 95), (50, 49, 81, 82), (37, 36, 68, 69), (32, 63, 95, 64), (51, 50, 82, 83), (132, 131, 121, 120), (140, 139, 108, 107), (131, 147, 122, 121), (139, 151, 109, 108), (147, 155, 123, 122), (151, 159, 110, 109), (164, 163, 97, 96), (155, 171, 124, 123), (159, 175, 111, 110), (163, 179, 98, 97), (171, 183, 125, 124), (175, 187, 112, 111), (179, 191, 99, 98), (183, 195, 126, 125), (187, 199, 113, 112), (191, 203, 100, 99), (195, 207, 127, 126), (199, 211, 114, 113), (203, 215, 101, 100), (207, 164, 96, 127), (211, 219, 115, 114), (215, 223, 102, 101), (219, 227, 116, 115), (223, 231, 103, 102), (227, 235, 117, 116), (231, 239, 104, 103), (235, 243, 118, 117), (239, 247, 105, 104), (243, 251, 119, 118), (247, 255, 106, 105), (251, 132, 120, 119), (255, 140, 107, 106), (10, 11, 143, 252), (252, 143, 142, 253), (253, 142, 141, 254), (254, 141, 140, 255), (23, 24, 135, 248), (248, 135, 134, 249), (249, 134, 133, 250), (250, 133, 132, 251), (9, 10, 252, 244), (244, 252, 253, 245), (245, 253, 254, 246), (246, 254, 255, 247), (22, 23, 248, 240), (240, 248, 249, 241), (241, 249, 250, 242), (242, 250, 251, 243), (8, 9, 244, 236), (236, 244, 245, 237), (237, 245, 246, 238), (238, 246, 247, 239), (21, 22, 240, 232), (232, 240, 241, 233), (233, 241, 242, 234), (234, 242, 243, 235), (7, 8, 236, 228), (228, 236, 237, 229), (229, 237, 238, 230), (230, 238, 239, 231), (20, 21, 232, 224), (224, 232, 233, 225), (225, 233, 234, 226), (226, 234, 235, 227), (6, 7, 228, 220), (220, 228, 229, 221), (221, 229, 230, 222), (222, 230, 231, 223), (19, 20, 224, 216), (216, 224, 225, 217), (217, 225, 226, 218), (218, 226, 227, 219), (5, 6, 220, 212), (212, 220, 221, 213), (213, 221, 222, 214), (214, 222, 223, 215), (18, 19, 216, 208), (208, 216, 217, 209), (209, 217, 218, 210), (210, 218, 219, 211), (31, 0, 167, 204), (204, 167, 166, 205), (205, 166, 165, 206), (206, 165, 164, 207), (4, 5, 212, 200), (200, 212, 213, 201), (201, 213, 214, 202), (202, 214, 215, 203), (17, 18, 208, 196), (196, 208, 209, 197), (197, 209, 210, 198), (198, 210, 211, 199), (30, 31, 204, 192), (192, 204, 205, 193), (193, 205, 206, 194), (194, 206, 207, 195), (3, 4, 200, 188), (188, 200, 201, 189), (189, 201, 202, 190), (190, 202, 203, 191), (16, 17, 196, 184), (184, 196, 197, 185), (185, 197, 198, 186), (186, 198, 199, 187), (29, 30, 192, 180), (180, 192, 193, 181), (181, 193, 194, 182), (182, 194, 195, 183), (2, 3, 188, 176), (176, 188, 189, 177), (177, 189, 190, 178), (178, 190, 191, 179), (15, 16, 184, 172), (172, 184, 185, 173), (173, 185, 186, 174), (174, 186, 187, 175), (28, 29, 180, 168), (168, 180, 181, 169), (169, 181, 182, 170), (170, 182, 183, 171), (1, 2, 176, 160), (160, 176, 177, 161), (161, 177, 178, 162), (162, 178, 179, 163), (14, 15, 172, 156), (156, 172, 173, 157), (157, 173, 174, 158), (158, 174, 175, 159), (27, 28, 168, 152), (152, 168, 169, 153), (153, 169, 170, 154), (154, 170, 171, 155), (0, 1, 160, 167), (167, 160, 161, 166), (166, 161, 162, 165), (165, 162, 163, 164), (13, 14, 156, 148), (148, 156, 157, 149), (149, 157, 158, 150), (150, 158, 159, 151), (26, 27, 152, 144), (144, 152, 153, 145), (145, 153, 154, 146), (146, 154, 155, 147), (12, 13, 148, 136), (136, 148, 149, 137), (137, 149, 150, 138), (138, 150, 151, 139), (25, 26, 144, 128), (128, 144, 145, 129), (129, 145, 146, 130), (130, 146, 147, 131), (11, 12, 136, 143), (143, 136, 137, 142), (142, 137, 138, 141), (141, 138, 139, 140), (24, 25, 128, 135), (135, 128, 129, 134), (134, 129, 130, 133), (133, 130, 131, 132), (79, 78, 270, 271), (66, 65, 257, 258), (93, 92, 284, 285), (80, 79, 271, 272), (67, 66, 258, 259), (94, 93, 285, 286), (81, 80, 272, 273), (68, 67, 259, 260), (95, 94, 286, 287), (82, 81, 273, 274), (69, 68, 260, 261), (64, 95, 287, 256), (83, 82, 274, 275), (70, 69, 261, 262), (84, 83, 275, 276), (71, 70, 262, 263), (85, 84, 276, 277), (72, 71, 263, 264), (86, 85, 277, 278), (73, 72, 264, 265), (87, 86, 278, 279), (74, 73, 265, 266), (88, 87, 279, 280), (75, 74, 266, 267), (89, 88, 280, 281), (76, 75, 267, 268), (90, 89, 281, 282), (77, 76, 268, 269), (91, 90, 282, 283), (78, 77, 269, 270), (65, 64, 256, 257), (92, 91, 283, 284), (262, 261, 293, 294), (276, 275, 307, 308), (263, 262, 294, 295), (277, 276, 308, 309), (264, 263, 295, 296), (278, 277, 309, 310), (265, 264, 296, 297), (279, 278, 310, 311), (266, 265, 297, 298), (280, 279, 311, 312), (267, 266, 298, 299), (281, 280, 312, 313), (268, 267, 299, 300), (282, 281, 313, 314), (269, 268, 300, 301), (283, 282, 314, 315), (270, 269, 301, 302), (257, 256, 288, 289), (284, 283, 315, 316), (271, 270, 302, 303), (258, 257, 289, 290), (285, 284, 316, 317), (272, 271, 303, 304), (259, 258, 290, 291), (286, 285, 317, 318), (273, 272, 304, 305), (260, 259, 291, 292), (287, 286, 318, 319), (274, 273, 305, 306), (261, 260, 292, 293), (256, 287, 319, 288), (275, 274, 306, 307), (352, 357, 328, 329), (358, 363, 342, 343), (364, 352, 329, 330), (367, 358, 343, 344), (370, 364, 330, 331), (373, 367, 344, 345), (376, 370, 331, 332), (379, 373, 345, 346), (382, 376, 332, 333), (385, 379, 346, 347), (388, 382, 333, 334), (391, 396, 320, 321), (397, 385, 347, 348), (400, 388, 334, 335), (403, 391, 321, 322), (406, 397, 348, 349), (409, 400, 335, 336), (412, 403, 322, 323), (415, 406, 349, 350), (418, 409, 336, 337), (421, 412, 323, 324), (424, 415, 350, 351), (427, 418, 337, 338), (430, 421, 324, 325), (396, 424, 351, 320), (433, 427, 338, 339), (436, 430, 325, 326), (439, 433, 339, 340), (442, 436, 326, 327), (445, 439, 340, 341), (357, 442, 327, 328), (363, 445, 341, 342), (310, 309, 447, 361), (361, 447, 446, 362), (362, 446, 445, 363), (296, 295, 444, 355), (355, 444, 443, 356), (356, 443, 442, 357), (309, 308, 441, 447), (447, 441, 440, 446), (446, 440, 439, 445), (295, 294, 438, 444), (444, 438, 437, 443), (443, 437, 436, 442), (308, 307, 435, 441), (441, 435, 434, 440), (440, 434, 433, 439), (294, 293, 432, 438), (438, 432, 431, 437), (437, 431, 430, 436), (307, 306, 429, 435), (435, 429, 428, 434), (434, 428, 427, 433), (288, 319, 426, 394), (394, 426, 425, 395), (395, 425, 424, 396), (293, 292, 423, 432), (432, 423, 422, 431), (431, 422, 421, 430), (306, 305, 420, 429), (429, 420, 419, 428), (428, 419, 418, 427), (319, 318, 417, 426), (426, 417, 416, 425), (425, 416, 415, 424), (292, 291, 414, 423), (423, 414, 413, 422), (422, 413, 412, 421), (305, 304, 411, 420), (420, 411, 410, 419), (419, 410, 409, 418), (318, 317, 408, 417), (417, 408, 407, 416), (416, 407, 406, 415), (291, 290, 405, 414), (414, 405, 404, 413), (413, 404, 403, 412), (304, 303, 402, 411), (411, 402, 401, 410), (410, 401, 400, 409), (317, 316, 399, 408), (408, 399, 398, 407), (407, 398, 397, 406), (290, 289, 393, 405), (405, 393, 392, 404), (404, 392, 391, 403), (303, 302, 390, 402), (402, 390, 389, 401), (401, 389, 388, 400), (316, 315, 387, 399), (399, 387, 386, 398), (398, 386, 385, 397), (289, 288, 394, 393), (393, 394, 395, 392), (392, 395, 396, 391), (302, 301, 384, 390), (390, 384, 383, 389), (389, 383, 382, 388), (315, 314, 381, 387), (387, 381, 380, 386), (386, 380, 379, 385), (301, 300, 378, 384), (384, 378, 377, 383), (383, 377, 376, 382), (314, 313, 375, 381), (381, 375, 374, 380), (380, 374, 373, 379), (300, 299, 372, 378), (378, 372, 371, 377), (377, 371, 370, 376), (313, 312, 369, 375), (375, 369, 368, 374), (374, 368, 367, 373), (299, 298, 366, 372), (372, 366, 365, 371), (371, 365, 364, 370), (312, 311, 360, 369), (369, 360, 359, 368), (368, 359, 358, 367), (298, 297, 354, 366), (366, 354, 353, 365), (365, 353, 352, 364), (311, 310, 361, 360), (360, 361, 362, 359), (359, 362, 363, 358), (297, 296, 355, 354), (354, 355, 356, 353), (353, 356, 357, 352), (321, 320, 351, 350, 349, 348, 347, 346, 345, 344, 343, 342, 341, 340, 339, 338, 337, 336, 335, 334, 333, 332, 331, 330, 329, 328, 327, 326, 325, 324, 323, 322), (97, 98, 99, 100, 101, 102, 103, 104, 105, 106, 107, 108, 109, 110, 111, 112, 113, 114, 115, 116, 117, 118, 119, 120, 121, 122, 123, 124, 125, 126, 127, 96)])
me_circle_001.polygons.foreach_set('use_smooth', [True] * 418)
me_circle_001.use_remesh_preserve_volume = False
me_circle_001.use_remesh_preserve_attributes = False
me_circle_001.use_mirror_vertex_groups = False
me_circle_001.update()

# ---- objects
ob_circle = bpy.data.objects.new('Circle', me_circle)
ob_cube = bpy.data.objects.new('Cube', me_cube)
ob_circle_002 = bpy.data.objects.new('Circle.002', me_circle_001)
ob_circle_001 = bpy.data.objects.new('Circle.001', me_circle)
ob_lamp = bpy.data.objects.new('Lamp', light_lamp)
ob_camera = bpy.data.objects.new('Camera', cam_camera)

# ---- transforms, parenting, visibility, modifiers, constraints
ob_circle.location = (-0.986, 0.0, 0.0)
ob_circle.lineart.crease_threshold = 0.0
_m = ob_circle.modifiers.new('EdgeSplit', 'EDGE_SPLIT')
ob_cube.location = (0.0, 0.0, 0.0)
ob_cube.rotation_euler = (0.0, -0.0, 1.571)
ob_cube.lock_rotations_4d = False
ob_cube.empty_display_type = 'ARROWS'
ob_cube.lineart.crease_threshold = 0.0
_m = ob_cube.modifiers.new('Mirror', 'MIRROR')
_m.use_axis = (True, False, True)
_m.use_clip = True
ob_circle_002.location = (-0.986, -0.3406, 0.1177)
ob_circle_002.lineart.crease_threshold = 0.0
_m = ob_circle_002.modifiers.new('Mirror', 'MIRROR')
_m.use_axis = (True, False, True)
_m.mirror_object = ob_cube
_m = ob_circle_002.modifiers.new('EdgeSplit', 'EDGE_SPLIT')
ob_circle_001.location = (-0.986, -0.701, 0.0)
ob_circle_001.lineart.crease_threshold = 0.0
_m = ob_circle_001.modifiers.new('Mirror', 'MIRROR')
_m.mirror_object = ob_cube
_m = ob_circle_001.modifiers.new('EdgeSplit', 'EDGE_SPLIT')
ob_lamp.location = (4.076, 1.005, 5.904)
ob_lamp.rotation_euler = (0.6503, 0.05522, 1.866)
ob_lamp.lock_rotations_4d = False
ob_lamp.empty_display_type = 'ARROWS'
ob_lamp.color = (0.0, 0.0, 0.0, 0.0)
ob_lamp.lineart.crease_threshold = 0.0
ob_camera.location = (7.481, -6.508, 5.344)
ob_camera.rotation_euler = (1.109, 0.0, 0.8149)
ob_camera.lock_rotations_4d = False
ob_camera.empty_display_type = 'ARROWS'
ob_camera.color = (0.0, 0.0, 0.0, 0.0)
ob_camera.display_type = 'WIRE'
ob_camera.lineart.crease_threshold = 0.0

# ---- collection membership
col_collection_1.objects.link(ob_circle)
col_collection_1.objects.link(ob_cube)
col_collection_1.objects.link(ob_circle_002)
col_collection_1.objects.link(ob_circle_001)
col_collection_1.objects.link(ob_lamp)
col_collection_1.objects.link(ob_camera)

# ---- scene / render settings (as saved in the file)
scene.camera = ob_camera
scene.frame_start = 1; scene.frame_end = 250; scene.frame_set(1)
scene.render.engine = 'BLENDER_EEVEE_NEXT'
scene.render.resolution_percentage = 50
scene.render.dither_intensity = 0.0
scene.cycles.use_denoising = False
scene.cycles.samples = 128
scene.cycles.sampling_pattern = 'TABULATED_SOBOL'
scene.cycles.use_adaptive_sampling = False
scene.cycles.use_light_tree = False
scene.cycles.blur_glossy = 0.0
scene.cycles.sample_clamp_indirect = 0.0
scene.view_settings.view_transform = 'Standard'
bpy.context.view_layer.update()
